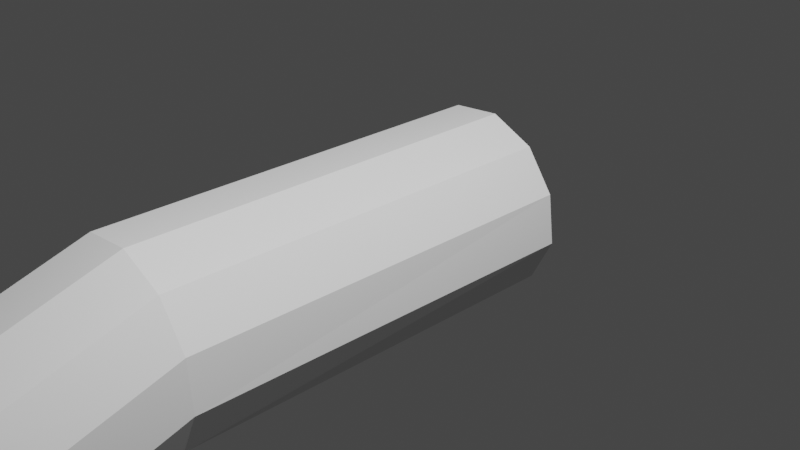 # Source: finger.blend  (saved by Blender 3.0.42; exported with 4.5.12 LTS)
import bpy
from mathutils import Matrix  # noqa: F401  (used for matrix-valued properties, if any)

bpy.ops.wm.read_factory_settings(use_empty=True)
scene = bpy.context.scene
scene.name = 'Scene'

# ---- collections
col_collection = bpy.data.collections.new('Collection'); scene.collection.children.link(col_collection)

# ---- world
world_world = bpy.data.worlds.new('World'); scene.world = world_world
world_world.use_nodes = True; world_world.node_tree.nodes.clear()
_N = world_world.node_tree.nodes; _L = world_world.node_tree.links
n0 = _N.new('ShaderNodeOutputWorld'); n0.name = 'World Output'; n0.location = (300, 300)
n1 = _N.new('ShaderNodeBackground'); n1.name = 'Background'; n1.location = (10, 300)
n1.inputs[0].default_value = (0.05088, 0.05088, 0.05088, 1.0)
_L.new(n1.outputs[0], n0.inputs[0])
n0.is_active_output = True
world_world.color = (0.05088, 0.05088, 0.05088)
world_world.use_sun_shadow = False
world_world.sun_shadow_jitter_overblur = 0.0

# ---- cameras
cam_camera = bpy.data.cameras.new('Camera')
cam_camera.clip_end = 100.0
cam_camera.ortho_scale = 7.314

# ---- lights
light_light = bpy.data.lights.new('Light', 'POINT')
light_light.transmission_factor = 0.0
light_light.energy = 1000.0
light_light.shadow_soft_size = 0.1
light_light.shadow_maximum_resolution = 0.006
light_light.use_absolute_resolution = True
light_light_001 = bpy.data.lights.new('Light.001', 'POINT')
light_light_001.transmission_factor = 0.0
light_light_001.energy = 1000.0
light_light_001.shadow_soft_size = 0.1
light_light_001.shadow_maximum_resolution = 0.006
light_light_001.use_absolute_resolution = True

# ---- meshes
me_cylinder_001 = bpy.data.meshes.new('Cylinder.001')
me_cylinder_001.from_pydata([(0.09557, 0.9917, -0.9943), (-0.1002, 1.006, 0.9961), (0.569, 0.788, -0.9462), (0.3732, 0.802, 1.044), (0.8775, 0.3736, -0.913), (0.6006, 0.5239, 0.8954), (0.9384, -0.1403, -0.9034), (0.6217, 0.0811, 0.7595), (0.7353, -0.6162, -0.92), (0.4945, -0.3716, 0.5029), (0.3227, -0.9265, -0.9584), (0.1452, -0.7357, 0.2855), (-0.1888, -0.988, -1.008), (-0.3651, -0.7612, 0.1304), (-0.6623, -0.7843, -1.056), (-0.8511, -0.5333, 0.09309), (-0.9707, -0.3699, -1.09), (-0.9571, -0.09968, 0.1782), (-1.032, 0.144, -1.099), (-1.017, 0.3425, 0.3464), (-0.8285, 0.6199, -1.083), (-0.8527, 0.7542, 0.6563), (-0.416, 0.9301, -1.044), (-0.6339, 0.9712, 0.8195), (0.3512, -2.519, -8.665), (0.3512, -0.1021, -5.155), (0.8206, -2.699, -8.542), (0.8206, -0.2819, -5.031), (1.118, -3.048, -8.301), (1.118, -0.6308, -4.79), (-0.9299, -0.2692, -2.722), (1.164, -1.056, -4.498), (0.9453, -3.86, -7.743), (0.9453, -1.442, -4.232), (0.5216, -4.104, -7.574), (0.5216, -1.687, -4.063), (0.005935, -4.142, -7.548), (0.005935, -1.725, -4.037), (-0.4634, -3.962, -7.672), (-0.4634, -1.545, -4.161), (-0.7608, -3.613, -7.912), (-0.7608, -1.196, -4.401), (-0.8064, -3.189, -8.205), (-0.8064, -0.7711, -4.694), (-0.5881, -2.802, -8.471), (-0.5881, -0.3846, -4.96), (-0.1644, -2.557, -8.64), (-0.1644, -0.1397, -5.129), (-0.6115, -0.2871, -4.584), (-0.8283, -0.6823, -4.345), (-0.7811, -1.116, -4.08), (-0.4827, -1.471, -3.86), (-0.1888, -0.03585, -4.732), (0.3264, 0.004061, -4.751), (0.7962, -0.178, -4.634), (1.095, -0.5334, -4.414), (1.142, -0.9667, -4.149), (0.9249, -1.362, -3.911), (0.5023, -1.613, -3.762), (-0.01296, -1.653, -3.743), (0.07236, 0.9933, -0.7583), (0.5458, 0.7896, -0.7103), (0.8543, 0.3753, -0.677), (0.9152, -0.1472, -0.6797), (0.7154, -0.6161, -0.7198), (0.3031, -0.9231, -0.7556), (-0.208, -0.9818, -0.8063), (-0.6819, -0.7809, -0.8535), (-0.9906, -0.3698, -0.8894), (-1.055, 0.1372, -0.8755), (-0.8518, 0.6216, -0.8466), (-0.4392, 0.9318, -0.8082), (1.182, -3.476, -8.007), (-0.72, 0.1664, -2.833), (-0.8759, -0.7428, -2.585), (-0.5725, -1.128, -2.458), (-0.3024, 0.4471, -2.888), (0.211, 0.4979, -2.873), (0.6826, 0.305, -2.79), (0.986, -0.07989, -2.664), (1.04, -0.5535, -2.526), (0.8301, -0.9891, -2.415), (0.4125, -1.27, -2.36), (-0.1009, -1.321, -2.376), (0.3323, 0.8898, -0.9702), (0.1365, 0.9038, 1.02), (-0.4255, -0.8861, -1.032), (-0.6005, -0.7154, 0.1874), (0.5859, -2.609, -8.604), (0.5859, -0.192, -5.093), (-0.2287, -4.052, -7.61), (-0.2287, -1.635, -4.099), (-0.2478, -1.562, -3.802), (0.5613, -0.08699, -4.693), (-0.445, -0.8814, -0.8299), (0.3091, 0.8915, -0.7343), (0.4468, 0.4014, -2.831), (-0.3367, -1.224, -2.417), (-0.5287, -0.5594, 0.4253), (-0.362, -0.2278, 0.7309), (-0.1409, 0.218, 0.9454), (0.03495, 0.6659, 1.012), (0.01812, 0.9548, 1.008), (-0.5439, -0.8352, -1.044), (0.4686, -0.147, -5.124), (-0.3461, -4.007, -7.641), (0.4438, -0.04147, -4.722), (-0.5634, -0.8312, -0.8417), (0.3289, 0.4496, -2.852), (-0.8549, -0.3441, 0.3558), (-0.7211, 0.06018, 0.6474), (-0.5552, 0.476, 0.8651), (-0.2884, 0.805, 0.979), (0.2139, 0.9407, -0.9823), (-0.7129, -0.6477, 0.1645), (0.4686, -2.564, -8.635), (-0.3461, -1.59, -4.13), (-0.3653, -1.517, -3.831), (0.1907, 0.9424, -0.7463), (-0.4546, -1.176, -2.438), (0.4507, 0.8389, -0.9582), (-0.4828, -0.7383, 0.1589), (0.7032, -2.654, -8.573), (-0.1114, -1.68, -4.068), (-0.1304, -1.608, -3.773), (0.4274, 0.8405, -0.7223), (-0.2188, -1.272, -2.396), (0.2548, 0.8529, 1.032), (-0.3072, -0.937, -1.02), (0.7032, -0.2369, -5.062), (-0.1114, -4.097, -7.579), (0.6787, -0.1325, -4.664), (-0.3265, -0.9316, -0.8181), (0.5647, 0.3532, -2.811), (-0.1917, -0.6912, 0.3855), (0.07075, -0.3849, 0.7027), (0.2411, 0.0855, 0.9203), (0.3304, 0.5645, 1.023), (-0.01394, 0.9995, 0.1189), (0.4595, 0.7958, 0.1669), (0.7245, 0.4464, 0.1584), (0.7433, -0.04987, 0.07308), (0.553, -0.5083, -0.04896), (0.2241, -0.8731, -0.205), (-0.2865, -0.8715, -0.338), (-0.7536, -0.6804, -0.356), (-1.07, -0.2072, -0.316), (-1.091, 0.2471, -0.1902), (-0.952, 0.7023, -0.1051), (-0.5651, 0.9556, 0.002837), (-0.5227, -0.7984, -0.3213), (0.2228, 0.8977, 0.1429), (0.1044, 0.9486, 0.1309), (-0.6382, -0.7394, -0.3386), (-0.4046, -0.8349, -0.3296), (0.3411, 0.8467, 0.1549)], [], [(155, 127, 3, 139), (139, 3, 5, 140), (140, 5, 7, 141), (141, 7, 9, 142), (142, 9, 11, 143), (143, 11, 13, 144), (153, 114, 15, 145), (145, 15, 17, 146), (146, 17, 19, 147), (147, 19, 21, 148), (75, 74, 50, 51), (148, 21, 23, 149), (149, 23, 1, 138), (122, 129, 27, 26), (26, 27, 29, 28), (33, 32, 72, 31), (28, 29, 31, 72), (32, 33, 35, 34), (34, 35, 37, 36), (105, 116, 39, 38), (38, 39, 41, 40), (40, 41, 43, 42), (42, 43, 45, 44), (44, 45, 47, 46), (46, 47, 25, 24), (50, 49, 43, 41), (49, 48, 45, 43), (48, 52, 47, 45), (52, 53, 25, 47), (131, 54, 27, 129), (54, 55, 29, 27), (55, 56, 31, 29), (56, 57, 33, 31), (57, 58, 35, 33), (58, 59, 37, 35), (117, 51, 39, 116), (51, 50, 41, 39), (119, 75, 51, 117), (82, 83, 59, 58), (81, 82, 58, 57), (80, 81, 57, 56), (79, 80, 56, 55), (78, 79, 55, 54), (133, 78, 54, 131), (76, 77, 53, 52), (73, 76, 52, 48), (30, 73, 48, 49), (74, 30, 49, 50), (22, 71, 60, 0), (20, 70, 71, 22), (18, 69, 70, 20), (16, 68, 69, 18), (14, 67, 68, 16), (103, 107, 67, 14), (10, 65, 66, 12), (8, 64, 65, 10), (6, 63, 64, 8), (4, 62, 63, 6), (2, 61, 62, 4), (120, 125, 61, 2), (16, 18, 30, 74), (18, 20, 73, 30), (20, 22, 76, 73), (22, 0, 77, 76), (120, 2, 78, 133), (2, 4, 79, 78), (4, 6, 80, 79), (6, 8, 81, 80), (8, 10, 82, 81), (10, 12, 83, 82), (103, 14, 75, 119), (14, 16, 74, 75), (109, 110, 19, 17), (114, 109, 17, 15), (110, 111, 21, 19), (111, 112, 23, 21), (127, 137, 5, 3), (102, 112, 101, 85), (136, 137, 101, 100), (135, 136, 100, 99), (121, 134, 98, 87), (134, 135, 99, 98), (128, 86, 97, 126), (113, 84, 96, 108), (113, 118, 95, 84), (128, 132, 94, 86), (108, 96, 93, 106), (126, 97, 92, 124), (124, 92, 91, 123), (106, 93, 89, 104), (130, 123, 91, 90), (115, 104, 89, 88), (154, 121, 87, 150), (152, 102, 85, 151), (138, 1, 102, 152), (24, 25, 104, 115), (53, 106, 104, 25), (77, 108, 106, 53), (0, 60, 118, 113), (0, 113, 108, 77), (1, 23, 112, 102), (100, 101, 112, 111), (99, 100, 111, 110), (87, 98, 109, 114), (98, 99, 110, 109), (86, 103, 119, 97), (86, 94, 107, 103), (97, 119, 117, 92), (92, 117, 116, 91), (90, 91, 116, 105), (150, 87, 114, 153), (144, 13, 121, 154), (36, 37, 123, 130), (59, 124, 123, 37), (83, 126, 124, 59), (12, 66, 132, 128), (12, 128, 126, 83), (11, 9, 135, 134), (13, 11, 134, 121), (9, 7, 136, 135), (7, 5, 137, 136), (85, 101, 137, 127), (84, 120, 133, 96), (84, 95, 125, 120), (96, 133, 131, 93), (93, 131, 129, 89), (88, 89, 129, 122), (151, 85, 127, 155), (95, 151, 155, 125), (66, 144, 154, 132), (94, 150, 153, 107), (60, 138, 152, 118), (118, 152, 151, 95), (132, 154, 150, 94), (71, 149, 138, 60), (70, 148, 149, 71), (69, 147, 148, 70), (68, 146, 147, 69), (67, 145, 146, 68), (107, 153, 145, 67), (65, 143, 144, 66), (64, 142, 143, 65), (63, 141, 142, 64), (62, 140, 141, 63), (61, 139, 140, 62), (125, 155, 139, 61)])
_uv = me_cylinder_001.uv_layers.new(name='UVMap')
_uv.uv.foreach_set('vector', [0.9375, 0.7796, 0.9375, 1.0, 0.9167, 1.0, 0.9167, 0.7796, 0.9167, 0.7796, 0.9167, 1.0, 0.8333, 1.0, 0.8333, 0.7796, 0.8333, 0.7796, 0.8333, 1.0, 0.75, 1.0, 0.75, 0.7796, 0.75, 0.7796, 0.75, 1.0, 0.6667, 1.0, 0.6667, 0.7796, 0.6667, 0.7796, 0.6667, 1.0, 0.5833, 1.0, 0.5833, 0.7796, 0.5833, 0.7796, 0.5833, 1.0, 0.5, 1.0, 0.5, 0.7796, 0.4375, 0.7796, 0.4375, 1.0, 0.4167, 1.0, 0.4167, 0.7796, 0.4167, 0.7796, 0.4167, 1.0, 0.3333, 1.0, 0.3333, 0.7796, 0.3333, 0.7796, 0.3333, 1.0, 0.25, 1.0, 0.25, 0.7796, 0.25, 0.7796, 0.25, 1.0, 0.1667, 1.0, 0.1667, 0.7796, 0.0, 0.0, 0.3333, 0.7257, 0.3333, 0.9515, 0.0, 0.0, 0.1667, 0.7796, 0.1667, 1.0, 0.08333, 1.0, 0.08333, 0.7796, 0.08333, 0.7796, 0.08333, 1.0, 7.451e-08, 1.0, 7.451e-08, 0.7796, 0.9375, 0.5, 0.9375, 1.0, 0.9167, 1.0, 0.9167, 0.5, 0.9167, 0.5, 0.9167, 1.0, 0.8333, 1.0, 0.8333, 0.5, 0.6667, 1.0, 0.6667, 0.5, 0.0, 0.0, 0.75, 1.0, 0.8333, 0.5, 0.8333, 1.0, 0.75, 1.0, 0.0, 0.0, 0.6667, 0.5, 0.6667, 1.0, 0.5833, 1.0, 0.5833, 0.5, 0.5833, 0.5, 0.5833, 1.0, 0.5, 1.0, 0.5, 0.5, 0.4375, 0.5, 0.4375, 1.0, 0.4167, 1.0, 0.4167, 0.5, 0.4167, 0.5, 0.4167, 1.0, 0.3333, 1.0, 0.3333, 0.5, 0.3333, 0.5, 0.3333, 1.0, 0.25, 1.0, 0.25, 0.5, 0.25, 0.5, 0.25, 1.0, 0.1667, 1.0, 0.1667, 0.5, 0.1667, 0.5, 0.1667, 1.0, 0.08333, 1.0, 0.08333, 0.5, 0.08333, 0.5, 0.08333, 1.0, 7.451e-08, 1.0, 7.451e-08, 0.5, 0.3333, 0.9515, 0.25, 0.9515, 0.25, 1.0, 0.3333, 1.0, 0.25, 0.9515, 0.1667, 0.9515, 0.1667, 1.0, 0.25, 1.0, 0.1667, 0.9515, 0.08333, 0.9515, 0.08333, 1.0, 0.1667, 1.0, 0.08333, 0.9515, 7.451e-08, 0.9515, 7.451e-08, 1.0, 0.08333, 1.0, 0.6875, 0.9515, 0.9167, 0.9515, 0.9167, 1.0, 0.6875, 1.0, 0.9167, 0.9515, 0.8333, 0.9515, 0.8333, 1.0, 0.9167, 1.0, 0.8333, 0.9515, 0.75, 0.9515, 0.75, 1.0, 0.8333, 1.0, 0.75, 0.9515, 0.6667, 0.9515, 0.6667, 1.0, 0.75, 1.0, 0.6667, 0.9515, 0.5833, 0.9515, 0.5833, 1.0, 0.6667, 1.0, 0.5833, 0.9515, 0.5, 0.9515, 0.5, 1.0, 0.5833, 1.0, 0.4072, 0.9151, 0.3762, 0.903, 0.4167, 1.0, 0.4375, 1.0, 0.0, 0.0, 0.3333, 0.9515, 0.3333, 1.0, 0.0, 0.0, 0.2661, 0.52, 0.1881, 0.4515, 0.3762, 0.903, 0.4072, 0.9151, 0.5833, 0.7257, 0.5, 0.7257, 0.5, 0.9515, 0.5833, 0.9515, 0.6667, 0.7257, 0.5833, 0.7257, 0.5833, 0.9515, 0.6667, 0.9515, 0.75, 0.7257, 0.6667, 0.7257, 0.6667, 0.9515, 0.75, 0.9515, 0.8333, 0.7257, 0.75, 0.7257, 0.75, 0.9515, 0.8333, 0.9515, 0.9167, 0.7257, 0.8333, 0.7257, 0.8333, 0.9515, 0.9167, 0.9515, 0.6875, 0.7257, 0.9167, 0.7257, 0.9167, 0.9515, 0.6875, 0.9515, 0.08333, 0.7257, 7.451e-08, 0.7257, 7.451e-08, 0.9515, 0.08333, 0.9515, 0.1667, 0.7257, 0.08333, 0.7257, 0.08333, 0.9515, 0.1667, 0.9515, 0.25, 0.7257, 0.1667, 0.7257, 0.1667, 0.9515, 0.25, 0.9515, 0.3333, 0.7257, 0.25, 0.7257, 0.25, 0.9515, 0.3333, 0.9515, 0.08333, 0.5, 0.08333, 0.5593, 7.451e-08, 0.5593, 7.451e-08, 0.5, 0.1667, 0.5, 0.1667, 0.5593, 0.08333, 0.5593, 0.08333, 0.5, 0.25, 0.5, 0.25, 0.5593, 0.1667, 0.5593, 0.1667, 0.5, 0.3333, 0.5, 0.3333, 0.5593, 0.25, 0.5593, 0.25, 0.5, 0.4167, 0.5, 0.4167, 0.5593, 0.3333, 0.5593, 0.3333, 0.5, 0.4375, 0.5, 0.4375, 0.5593, 0.4167, 0.5593, 0.4167, 0.5, 0.5833, 0.5, 0.5833, 0.5593, 0.5, 0.5593, 0.5, 0.5, 0.6667, 0.5, 0.6667, 0.5593, 0.5833, 0.5593, 0.5833, 0.5, 0.75, 0.5, 0.75, 0.5593, 0.6667, 0.5593, 0.6667, 0.5, 0.8333, 0.5, 0.8333, 0.5593, 0.75, 0.5593, 0.75, 0.5, 0.9167, 0.5, 0.9167, 0.5593, 0.8333, 0.5593, 0.8333, 0.5, 0.9375, 0.5, 0.9375, 0.5593, 0.9167, 0.5593, 0.9167, 0.5, 0.3333, 0.5, 0.25, 0.5, 0.25, 0.7257, 0.3333, 0.7257, 0.25, 0.5, 0.1667, 0.5, 0.1667, 0.7257, 0.25, 0.7257, 0.1667, 0.5, 0.08333, 0.5, 0.08333, 0.7257, 0.1667, 0.7257, 0.08333, 0.5, 7.451e-08, 0.5, 7.451e-08, 0.7257, 0.08333, 0.7257, 0.6875, 0.5, 0.9167, 0.5, 0.9167, 0.7257, 0.6875, 0.7257, 0.9167, 0.5, 0.8333, 0.5, 0.8333, 0.7257, 0.9167, 0.7257, 0.8333, 0.5, 0.75, 0.5, 0.75, 0.7257, 0.8333, 0.7257, 0.75, 0.5, 0.6667, 0.5, 0.6667, 0.7257, 0.75, 0.7257, 0.6667, 0.5, 0.5833, 0.5, 0.5833, 0.7257, 0.6667, 0.7257, 0.5833, 0.5, 0.5, 0.5, 0.5, 0.7257, 0.5833, 0.7257, 0.125, 0.125, 0.0, 0.0, 0.1881, 0.4515, 0.2661, 0.52, 0.0, 0.0, 0.3333, 0.5, 0.3333, 0.7257, 0.0, 0.0, 0.3958, 1.0, 0.3542, 1.0, 0.25, 1.0, 0.3333, 1.0, 0.4375, 1.0, 0.3958, 1.0, 0.3333, 1.0, 0.4167, 1.0, 0.3542, 1.0, 0.3125, 1.0, 0.1667, 1.0, 0.25, 1.0, 0.3125, 1.0, 0.2708, 1.0, 0.08333, 1.0, 0.1667, 1.0, 0.6875, 1.0, 0.6458, 1.0, 0.8333, 1.0, 0.9167, 1.0, 0.2292, 1.0, 0.2708, 1.0, 0.4583, 1.0, 0.4583, 1.0, 0.6042, 1.0, 0.6458, 1.0, 0.4583, 1.0, 0.4583, 1.0, 0.5625, 1.0, 0.6042, 1.0, 0.4583, 1.0, 0.4583, 1.0, 0.4792, 1.0, 0.5208, 1.0, 0.4583, 1.0, 0.4583, 1.0, 0.5208, 1.0, 0.5625, 1.0, 0.4583, 1.0, 0.4583, 1.0, 0.375, 0.375, 0.25, 0.25, 0.3441, 0.5886, 0.422, 0.6572, 0.2292, 0.5, 0.4583, 0.5, 0.4583, 0.7257, 0.2292, 0.7257, 0.9792, 0.5, 0.9792, 0.5593, 0.9583, 0.5593, 0.9583, 0.5, 0.4792, 0.5, 0.4792, 0.5593, 0.4583, 0.5593, 0.4583, 0.5, 0.2292, 0.7257, 0.4583, 0.7257, 0.4583, 0.9515, 0.2292, 0.9515, 0.422, 0.6572, 0.3441, 0.5886, 0.4381, 0.9272, 0.4691, 0.9394, 0.4691, 0.9394, 0.4381, 0.9272, 0.4583, 1.0, 0.4792, 1.0, 0.2292, 0.9515, 0.4583, 0.9515, 0.4583, 1.0, 0.2292, 1.0, 0.4792, 0.5, 0.4792, 1.0, 0.4583, 1.0, 0.4583, 0.5, 0.9792, 0.5, 0.9792, 1.0, 0.9583, 1.0, 0.9583, 0.5, 0.4792, 0.7796, 0.4792, 1.0, 0.4583, 1.0, 0.4583, 0.7796, 0.9792, 0.7796, 0.9792, 1.0, 0.9583, 1.0, 0.9583, 0.7796, 1.0, 0.7796, 1.0, 1.0, 0.9792, 1.0, 0.9792, 0.7796, 1.0, 0.5, 1.0, 1.0, 0.9792, 1.0, 0.9792, 0.5, 7.451e-08, 0.9515, 0.2292, 0.9515, 0.2292, 1.0, 7.451e-08, 1.0, 7.451e-08, 0.7257, 0.2292, 0.7257, 0.2292, 0.9515, 7.451e-08, 0.9515, 1.0, 0.5, 1.0, 0.5593, 0.9792, 0.5593, 0.9792, 0.5, 7.451e-08, 0.5, 0.2292, 0.5, 0.2292, 0.7257, 7.451e-08, 0.7257, 7.451e-08, 1.0, 0.08333, 1.0, 0.2708, 1.0, 0.2292, 1.0, 0.4583, 1.0, 0.4583, 1.0, 0.2708, 1.0, 0.3125, 1.0, 0.4583, 1.0, 0.4583, 1.0, 0.3125, 1.0, 0.3542, 1.0, 0.4583, 1.0, 0.4583, 1.0, 0.3958, 1.0, 0.4375, 1.0, 0.4583, 1.0, 0.4583, 1.0, 0.3542, 1.0, 0.3958, 1.0, 0.25, 0.25, 0.125, 0.125, 0.2661, 0.52, 0.3441, 0.5886, 0.4583, 0.5, 0.4583, 0.5593, 0.4375, 0.5593, 0.4375, 0.5, 0.3441, 0.5886, 0.2661, 0.52, 0.4072, 0.9151, 0.4381, 0.9272, 0.4381, 0.9272, 0.4072, 0.9151, 0.4375, 1.0, 0.4583, 1.0, 0.4583, 0.5, 0.4583, 1.0, 0.4375, 1.0, 0.4375, 0.5, 0.4583, 0.7796, 0.4583, 1.0, 0.4375, 1.0, 0.4375, 0.7796, 0.5, 0.7796, 0.5, 1.0, 0.4792, 1.0, 0.4792, 0.7796, 0.5, 0.5, 0.5, 1.0, 0.4792, 1.0, 0.4792, 0.5, 0.5, 0.9515, 0.4691, 0.9394, 0.4792, 1.0, 0.5, 1.0, 0.5, 0.7257, 0.422, 0.6572, 0.4691, 0.9394, 0.5, 0.9515, 0.5, 0.5, 0.5, 0.5593, 0.4792, 0.5593, 0.4792, 0.5, 0.5, 0.5, 0.375, 0.375, 0.422, 0.6572, 0.5, 0.7257, 0.5833, 1.0, 0.6667, 1.0, 0.5625, 1.0, 0.5208, 1.0, 0.5, 1.0, 0.5833, 1.0, 0.5208, 1.0, 0.4792, 1.0, 0.6667, 1.0, 0.75, 1.0, 0.6042, 1.0, 0.5625, 1.0, 0.75, 1.0, 0.8333, 1.0, 0.6458, 1.0, 0.6042, 1.0, 0.4583, 1.0, 0.4583, 1.0, 0.6458, 1.0, 0.6875, 1.0, 0.4583, 0.5, 0.6875, 0.5, 0.6875, 0.7257, 0.4583, 0.7257, 0.9583, 0.5, 0.9583, 0.5593, 0.9375, 0.5593, 0.9375, 0.5, 0.4583, 0.7257, 0.6875, 0.7257, 0.6875, 0.9515, 0.4583, 0.9515, 0.4583, 0.9515, 0.6875, 0.9515, 0.6875, 1.0, 0.4583, 1.0, 0.9583, 0.5, 0.9583, 1.0, 0.9375, 1.0, 0.9375, 0.5, 0.9583, 0.7796, 0.9583, 1.0, 0.9375, 1.0, 0.9375, 0.7796, 0.9583, 0.5593, 0.9583, 0.7796, 0.9375, 0.7796, 0.9375, 0.5593, 0.5, 0.5593, 0.5, 0.7796, 0.4792, 0.7796, 0.4792, 0.5593, 0.4583, 0.5593, 0.4583, 0.7796, 0.4375, 0.7796, 0.4375, 0.5593, 1.0, 0.5593, 1.0, 0.7796, 0.9792, 0.7796, 0.9792, 0.5593, 0.9792, 0.5593, 0.9792, 0.7796, 0.9583, 0.7796, 0.9583, 0.5593, 0.4792, 0.5593, 0.4792, 0.7796, 0.4583, 0.7796, 0.4583, 0.5593, 0.08333, 0.5593, 0.08333, 0.7796, 7.451e-08, 0.7796, 7.451e-08, 0.5593, 0.1667, 0.5593, 0.1667, 0.7796, 0.08333, 0.7796, 0.08333, 0.5593, 0.25, 0.5593, 0.25, 0.7796, 0.1667, 0.7796, 0.1667, 0.5593, 0.3333, 0.5593, 0.3333, 0.7796, 0.25, 0.7796, 0.25, 0.5593, 0.4167, 0.5593, 0.4167, 0.7796, 0.3333, 0.7796, 0.3333, 0.5593, 0.4375, 0.5593, 0.4375, 0.7796, 0.4167, 0.7796, 0.4167, 0.5593, 0.5833, 0.5593, 0.5833, 0.7796, 0.5, 0.7796, 0.5, 0.5593, 0.6667, 0.5593, 0.6667, 0.7796, 0.5833, 0.7796, 0.5833, 0.5593, 0.75, 0.5593, 0.75, 0.7796, 0.6667, 0.7796, 0.6667, 0.5593, 0.8333, 0.5593, 0.8333, 0.7796, 0.75, 0.7796, 0.75, 0.5593, 0.9167, 0.5593, 0.9167, 0.7796, 0.8333, 0.7796, 0.8333, 0.5593, 0.9375, 0.5593, 0.9375, 0.7796, 0.9167, 0.7796, 0.9167, 0.5593])
me_cylinder_001.use_remesh_fix_poles = True
me_cylinder_001.use_remesh_preserve_attributes = False
me_cylinder_001.update()

# ---- objects
ob_light = bpy.data.objects.new('Light', light_light)
ob_camera = bpy.data.objects.new('Camera', cam_camera)
ob_light_001 = bpy.data.objects.new('Light.001', light_light_001)
ob_cylinder_001 = bpy.data.objects.new('Cylinder.001', me_cylinder_001)

# ---- transforms, parenting, visibility, modifiers, constraints
ob_light.location = (4.076, 1.005, 5.904)
ob_light.rotation_euler = (0.6503, 0.05522, 1.866)
ob_light.lock_rotations_4d = False
ob_light.empty_display_type = 'ARROWS'
ob_light.color = (0.0, 0.0, 0.0, 0.0)
ob_light.lineart.crease_threshold = 0.0
ob_camera.location = (7.359, -6.926, 4.958)
ob_camera.rotation_euler = (1.109, 0.0, 0.8149)
ob_camera.lock_rotations_4d = False
ob_camera.empty_display_type = 'ARROWS'
ob_camera.color = (0.0, 0.0, 0.0, 0.0)
ob_camera.display_type = 'WIRE'
ob_camera.lineart.crease_threshold = 0.0
ob_light_001.location = (4.076, -3.955, 5.904)
ob_light_001.rotation_euler = (0.6503, 0.05522, 1.866)
ob_light_001.lock_rotations_4d = False
ob_light_001.empty_display_type = 'ARROWS'
ob_light_001.color = (0.0, 0.0, 0.0, 0.0)
ob_light_001.lineart.crease_threshold = 0.0
ob_cylinder_001.location = (0.0, -7.566, -1.872)
ob_cylinder_001.rotation_euler = (2.174, -0.0, 0.0)

# ---- collection membership
col_collection.objects.link(ob_light)
col_collection.objects.link(ob_camera)
col_collection.objects.link(ob_light_001)
col_collection.objects.link(ob_cylinder_001)

# ---- scene / render settings (as saved in the file)
scene.camera = ob_camera
scene.frame_start = 1; scene.frame_end = 250; scene.frame_set(27)
scene.render.engine = 'BLENDER_EEVEE_NEXT'
scene.cycles.sampling_pattern = 'TABULATED_SOBOL'
scene.cycles.use_light_tree = False
scene.view_settings.view_transform = 'Filmic'
bpy.context.view_layer.update()
